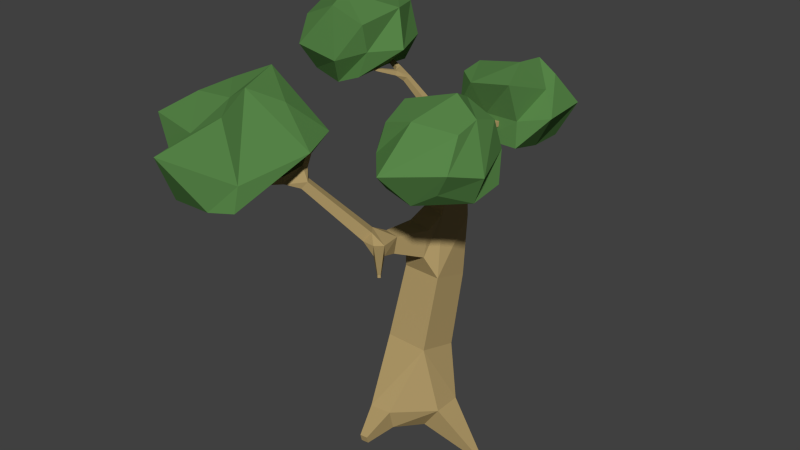 # Source: LowPolyAssets.blend  (saved by Blender 2.76.0; exported with 4.5.12 LTS)
import bpy
from mathutils import Matrix  # noqa: F401  (used for matrix-valued properties, if any)

bpy.ops.wm.read_factory_settings(use_empty=True)
scene = bpy.context.scene
scene.name = 'Scene'

# ---- collections
col_collection_1 = bpy.data.collections.new('Collection 1'); scene.collection.children.link(col_collection_1)

# ---- materials (node trees are filled in below, after node groups)
mat_averaleaves = bpy.data.materials.new('AveraLeaves')
mat_averaleaves.alpha_threshold = 0.0
mat_averaleaves.use_transparent_shadow = False
mat_averaleaves.diffuse_color = (0.1004, 0.2462, 0.06843, 1.0)
mat_averaleaves.specular_color = (0.6898, 1.0, 0.1842)
mat_averaleaves.roughness = 0.5
mat_averaleaves.specular_intensity = 1.0
mat_averawood = bpy.data.materials.new('AveraWood')
mat_averawood.alpha_threshold = 0.0
mat_averawood.use_transparent_shadow = False
mat_averawood.diffuse_color = (0.4292, 0.3166, 0.1383, 1.0)
mat_averawood.specular_color = (1.0, 0.6532, 0.3685)
mat_averawood.roughness = 0.5

# ---- material node trees

# ---- world
world_world = bpy.data.worlds.new('World'); scene.world = world_world
world_world.color = (0.05088, 0.05088, 0.05088)
world_world.use_sun_shadow = False
world_world.sun_shadow_jitter_overblur = 0.0
world_world.cycles.sampling_method = 'MANUAL'
world_world.cycles.sample_map_resolution = 256

# ---- meshes
me_cube_004 = bpy.data.meshes.new('Cube.004')
me_cube_004.from_pydata([(-0.6045, -1.781, -0.8305), (-0.4968, -1.921, 0.8488), (-0.7279, -0.0775, -0.7401), (-0.652, -0.1365, 0.8732), (0.7813, -1.701, -0.6187), (1.123, -1.443, 0.8148), (1.223, 0.005814, -0.8186), (1.16, -0.1755, 0.8042), (-0.8371, -1.854, 0.0), (-0.8371, -0.8541, 1.0), (-0.8596, 0.2099, -0.008954), (-0.8362, -0.8544, -0.9798), (0.1629, 0.1459, 1.0), (1.163, 0.1459, 0.0), (0.1721, 0.1253, -0.9732), (1.163, -0.8534, 1.0), (1.163, -1.854, 0.0), (1.163, -0.8542, -0.9998), (0.1629, -1.854, 1.0), (0.1629, -1.854, -1.0), (0.341, -0.4712, 1.301), (0.1706, -0.8564, -0.8361), (-0.1917, -2.59, -0.1518), (1.534, -1.008, -0.2298), (-0.01062, 0.6394, -0.06906), (-1.681, -0.7017, -0.1549)], [], [(25, 10, 2, 11), (24, 13, 6, 14), (23, 16, 4, 17), (22, 8, 0, 19), (21, 14, 6, 17), (20, 12, 3, 9), (18, 20, 9, 1), (5, 15, 20, 18), (15, 7, 12, 20), (19, 21, 17, 4), (0, 11, 21, 19), (11, 2, 14, 21), (16, 22, 19, 4), (5, 18, 22, 16), (18, 1, 8, 22), (13, 23, 17, 6), (7, 15, 23, 13), (15, 5, 16, 23), (10, 24, 14, 2), (3, 12, 24, 10), (12, 7, 13, 24), (8, 25, 11, 0), (1, 9, 25, 8), (9, 3, 10, 25)])
me_cube_004.materials.append(mat_averaleaves)
me_cube_004.use_remesh_preserve_volume = False
me_cube_004.use_remesh_preserve_attributes = False
me_cube_004.use_mirror_vertex_groups = False
me_cube_004.update()
me_cube_003 = bpy.data.meshes.new('Cube.003')
me_cube_003.from_pydata([(-0.8451, -0.9083, -0.8197), (-1.19, -0.8323, 0.5445), (-0.8769, 1.134, -0.7443), (-1.067, 1.062, 0.9891), (0.7856, -1.092, -0.6715), (1.054, -1.228, 0.759), (0.6942, 0.8385, -0.6964), (0.6148, 1.164, 0.7871), (-1.046, -1.317, -0.1151), (-1.694, 0.4993, 0.7271), (-0.974, 1.407, -0.08654), (-1.058, -0.06769, -1.148), (0.1173, 1.217, 0.9368), (1.0, 1.0, 0.0), (0.2607, 1.267, -0.5442), (1.169, 0.03917, 0.9424), (0.9994, -1.0, 0.00086), (0.8218, -0.05259, -0.5943), (0.001064, -1.138, 1.05), (-0.003336, -1.001, -0.9949), (-0.3219, -0.3419, 1.179), (0.07764, 0.07433, -0.8933), (0.2805, -1.427, -0.2685), (1.485, -0.1644, -0.0385), (0.0646, 1.636, 0.3629), (-1.98, 0.7212, -0.1766)], [], [(25, 10, 2, 11), (24, 13, 6, 14), (23, 16, 4, 17), (22, 8, 0, 19), (21, 14, 6, 17), (20, 12, 3, 9), (18, 20, 9, 1), (5, 15, 20, 18), (15, 7, 12, 20), (19, 21, 17, 4), (0, 11, 21, 19), (11, 2, 14, 21), (16, 22, 19, 4), (5, 18, 22, 16), (18, 1, 8, 22), (13, 23, 17, 6), (7, 15, 23, 13), (15, 5, 16, 23), (10, 24, 14, 2), (3, 12, 24, 10), (12, 7, 13, 24), (8, 25, 11, 0), (1, 9, 25, 8), (9, 3, 10, 25)])
me_cube_003.materials.append(mat_averaleaves)
me_cube_003.use_remesh_preserve_volume = False
me_cube_003.use_remesh_preserve_attributes = False
me_cube_003.use_mirror_vertex_groups = False
me_cube_003.update()
me_cube_002 = bpy.data.meshes.new('Cube.002')
me_cube_002.from_pydata([(-0.8639, -1.014, -0.7244), (-0.7016, -1.117, 1.069), (-1.0, 1.0, -1.0), (-1.043, 1.023, 0.4405), (1.007, -1.011, -0.7737), (0.8895, -1.293, 1.073), (1.0, 1.0, -1.0), (0.8967, 0.952, 0.7864), (-0.645, -1.32, 0.2369), (-0.9844, -0.001878, 1.017), (-0.856, 1.088, 0.08254), (-1.0, 3.849e-05, -1.0), (0.2349, 1.136, 1.079), (1.478, 1.287, 1.478e-05), (0.5002, 1.303, -1.04), (1.04, 0.2923, 0.5534), (1.0, -1.0, 0.0), (1.0, 0.0, -1.0), (-0.1087, -1.611, 1.012), (-0.05228, -1.048, -0.7424), (0.3394, 0.02843, 1.247), (0.01207, -0.02001, -0.5832), (0.0, -1.0, 0.0), (1.747, -0.4812, 0.1005), (-0.2307, 1.508, -0.204), (-1.512, 0.1138, -0.158)], [], [(25, 10, 2, 11), (24, 13, 6, 14), (23, 16, 4, 17), (22, 8, 0, 19), (21, 14, 6, 17), (20, 12, 3, 9), (18, 20, 9, 1), (5, 15, 20, 18), (15, 7, 12, 20), (19, 21, 17, 4), (0, 11, 21, 19), (11, 2, 14, 21), (16, 22, 19, 4), (5, 18, 22, 16), (18, 1, 8, 22), (13, 23, 17, 6), (7, 15, 23, 13), (15, 5, 16, 23), (10, 24, 14, 2), (3, 12, 24, 10), (12, 7, 13, 24), (8, 25, 11, 0), (1, 9, 25, 8), (9, 3, 10, 25)])
me_cube_002.materials.append(mat_averaleaves)
me_cube_002.use_remesh_preserve_volume = False
me_cube_002.use_remesh_preserve_attributes = False
me_cube_002.use_mirror_vertex_groups = False
me_cube_002.update()
me_cube_001 = bpy.data.meshes.new('Cube.001')
me_cube_001.from_pydata([(-1.198, -0.8709, -1.648), (-1.431, -0.957, 0.6689), (-1.001, 1.0, -1.018), (-0.9972, 1.086, 1.082), (1.186, -1.069, -1.211), (0.7655, -0.8762, 1.043), (0.9975, 1.184, -0.9789), (0.9671, 0.9739, 0.9301), (-0.8288, -1.165, -0.2638), (-1.117, 0.07608, 0.9924), (-1.047, 1.012, -0.6762), (-1.01, 0.006691, -1.034), (0.002557, 1.498, 1.525), (1.346, 2.05, -0.04873), (0.03253, 1.16, -0.9971), (0.5465, 0.09091, 1.441), (1.189, -0.9064, -0.5497), (0.8126, 0.0841, -0.9007), (0.1204, -1.288, 0.6191), (0.3763, -1.193, -1.381), (0.001006, 0.07636, 1.071), (-0.01239, 0.004002, -0.9942), (-0.7219, -1.761, -0.06135), (1.741, 0.9546, -0.1751), (0.2787, 2.347, 0.02129), (-1.988, 0.593, -0.1629)], [], [(25, 10, 2, 11), (24, 13, 6, 14), (23, 16, 4, 17), (22, 8, 0, 19), (21, 14, 6, 17), (20, 12, 3, 9), (18, 20, 9, 1), (5, 15, 20, 18), (15, 7, 12, 20), (19, 21, 17, 4), (0, 11, 21, 19), (11, 2, 14, 21), (16, 22, 19, 4), (5, 18, 22, 16), (18, 1, 8, 22), (13, 23, 17, 6), (7, 15, 23, 13), (15, 5, 16, 23), (10, 24, 14, 2), (3, 12, 24, 10), (12, 7, 13, 24), (8, 25, 11, 0), (1, 9, 25, 8), (9, 3, 10, 25)])
me_cube_001.materials.append(mat_averaleaves)
me_cube_001.use_remesh_preserve_volume = False
me_cube_001.use_remesh_preserve_attributes = False
me_cube_001.use_mirror_vertex_groups = False
me_cube_001.update()
me_cube = bpy.data.meshes.new('Cube')
me_cube.from_pydata([(-1.809, 0.4008, 8.374), (-1.848, 0.4275, 8.374), (-1.841, 0.4367, 8.419), (-1.803, 0.41, 8.419), (-2.657, 1.55, 8.601), (-2.644, 1.594, 8.601), (-2.63, 1.59, 8.645), (-2.644, 1.546, 8.645), (1.849, -1.282, 7.789), (1.754, -1.308, 7.796), (1.747, -1.262, 7.883), (1.842, -1.237, 7.876), (2.028, -1.562, 8.175), (1.993, -1.578, 8.183), (1.986, -1.55, 8.21), (2.021, -1.534, 8.202), (1.598, -0.775, 7.899), (1.533, -0.7654, 7.899), (1.536, -0.7469, 7.962), (1.601, -0.7566, 7.962), (1.034, 4.656, 6.478), (1.056, 4.611, 6.478), (1.06, 4.613, 6.529), (1.038, 4.658, 6.529), (-0.6511, 3.549, 6.637), (-0.5971, 3.571, 6.637), (-0.5893, 3.552, 6.692), (-0.6433, 3.53, 6.692), (0.1592, 4.962, 6.577), (0.2214, 4.965, 6.577), (0.2215, 4.964, 6.639), (0.1593, 4.961, 6.639), (0.1142, -2.26, -0.7183), (0.3207, -2.24, -0.7183), (0.3259, -2.294, -0.5179), (0.1194, -2.314, -0.5179), (-2.011, 1.209, -0.8661), (-1.932, 1.332, -0.8661), (-1.971, 1.357, -0.728), (-2.05, 1.234, -0.728), (2.261, 0.07661, -1.65), (2.262, -0.03375, -1.65), (2.325, -0.03315, -1.56), (2.324, 0.07721, -1.56), (-1.937, -1.438, 7.305), (-1.881, -1.442, 7.305), (-1.885, -1.491, 7.334), (-1.941, -1.486, 7.334), (-3.103, -3.821, 6.225), (-3.169, -3.775, 6.225), (-3.168, -3.774, 6.305), (-3.102, -3.82, 6.305), (0.9114, -2.361, 4.532), (0.8554, -2.409, 4.532), (0.8512, -2.405, 4.606), (0.9072, -2.356, 4.606), (0.1623, 4.394, 6.535), (0.2743, 4.4, 6.535), (0.2744, 4.396, 6.647), (0.1624, 4.391, 6.647), (0.1617, 4.497, 6.542), (0.2647, 4.503, 6.542), (0.2648, 4.499, 6.646), (0.1619, 4.494, 6.646), (0.1612, 4.588, 6.549), (0.2562, 4.593, 6.549), (0.2564, 4.59, 6.644), (0.1614, 4.585, 6.644), (0.1608, 4.671, 6.555), (0.2485, 4.675, 6.555), (0.2486, 4.673, 6.643), (0.1609, 4.668, 6.643), (0.1604, 4.749, 6.561), (0.2413, 4.753, 6.561), (0.2414, 4.75, 6.642), (0.1605, 4.746, 6.642), (0.16, 4.823, 6.567), (0.2344, 4.827, 6.567), (0.2345, 4.824, 6.641), (0.1601, 4.821, 6.641), (0.1596, 4.894, 6.572), (0.2278, 4.897, 6.572), (0.2279, 4.895, 6.64), (0.1597, 4.892, 6.64), (-0.3777, 2.768, 6.281), (-0.2379, 2.809, 6.251), (-0.2318, 2.77, 6.404), (-0.3578, 2.719, 6.421), (-0.4218, 2.893, 6.338), (-0.2969, 2.945, 6.338), (-0.279, 2.902, 6.465), (-0.4038, 2.85, 6.465), (-0.4588, 2.999, 6.387), (-0.3453, 3.046, 6.387), (-0.329, 3.006, 6.502), (-0.4424, 2.96, 6.502), (-0.4918, 3.093, 6.429), (-0.3886, 3.136, 6.429), (-0.3737, 3.1, 6.534), (-0.4769, 3.057, 6.534), (-0.5221, 3.18, 6.469), (-0.4283, 3.219, 6.469), (-0.4148, 3.186, 6.564), (-0.5086, 3.147, 6.564), (-0.5505, 3.261, 6.506), (-0.4654, 3.296, 6.506), (-0.4532, 3.267, 6.592), (-0.5382, 3.232, 6.592), (-0.5773, 3.338, 6.541), (-0.5005, 3.37, 6.541), (-0.4895, 3.343, 6.619), (-0.5663, 3.311, 6.619), (-0.6029, 3.411, 6.574), (-0.534, 3.44, 6.574), (-0.5241, 3.415, 6.644), (-0.593, 3.387, 6.644), (-0.6275, 3.481, 6.606), (-0.5662, 3.506, 6.606), (-0.5573, 3.485, 6.668), (-0.6186, 3.46, 6.668), (0.3502, 4.364, 6.515), (0.3982, 4.264, 6.515), (0.4073, 4.268, 6.626), (0.3593, 4.369, 6.626), (0.4481, 4.406, 6.51), (0.4923, 4.313, 6.51), (0.5007, 4.317, 6.612), (0.4565, 4.41, 6.612), (0.5317, 4.442, 6.506), (0.5727, 4.356, 6.506), (0.5805, 4.36, 6.6), (0.5395, 4.446, 6.6), (0.6072, 4.474, 6.501), (0.6453, 4.394, 6.501), (0.6526, 4.398, 6.59), (0.6145, 4.478, 6.59), (0.6772, 4.504, 6.498), (0.7127, 4.43, 6.498), (0.7194, 4.433, 6.58), (0.684, 4.507, 6.58), (0.7432, 4.532, 6.494), (0.776, 4.463, 6.494), (0.7823, 4.466, 6.57), (0.7494, 4.535, 6.57), (0.8059, 4.559, 6.491), (0.8363, 4.495, 6.491), (0.8421, 4.498, 6.561), (0.8117, 4.562, 6.561), (0.8659, 4.585, 6.487), (0.8941, 4.525, 6.487), (0.8995, 4.528, 6.553), (0.8713, 4.587, 6.553), (0.9238, 4.609, 6.484), (0.9497, 4.555, 6.484), (0.9547, 4.557, 6.544), (0.9287, 4.612, 6.544), (0.9798, 4.633, 6.481), (1.004, 4.583, 6.481), (1.008, 4.585, 6.536), (0.9843, 4.635, 6.536), (-0.07301, 2.752, 6.22), (-0.08069, 2.722, 6.386), (-0.1925, 2.955, 6.253), (-0.03343, 2.914, 6.253), (-0.04089, 2.885, 6.415), (-0.1999, 2.926, 6.415), (-0.1514, 3.105, 6.284), (0.003326, 3.065, 6.284), (-0.00394, 3.037, 6.441), (-0.1587, 3.077, 6.441), (-0.1123, 3.247, 6.314), (0.03836, 3.208, 6.314), (0.03128, 3.181, 6.467), (-0.1194, 3.22, 6.467), (-0.07459, 3.385, 6.342), (0.07216, 3.347, 6.342), (0.06527, 3.321, 6.491), (-0.08148, 3.359, 6.491), (-0.03792, 3.519, 6.37), (0.105, 3.482, 6.37), (0.0983, 3.456, 6.515), (-0.04463, 3.493, 6.515), (-0.002101, 3.65, 6.397), (0.1371, 3.614, 6.397), (0.1306, 3.588, 6.538), (-0.008636, 3.624, 6.538), (0.033, 3.778, 6.423), (0.1685, 3.743, 6.423), (0.1622, 3.718, 6.561), (0.02663, 3.753, 6.561), (0.06748, 3.904, 6.449), (0.1994, 3.869, 6.449), (0.1932, 3.845, 6.583), (0.06129, 3.88, 6.583), (0.1014, 4.027, 6.475), (0.2298, 3.994, 6.475), (0.2238, 3.971, 6.605), (0.0954, 4.004, 6.605), (0.1349, 4.149, 6.5), (0.2598, 4.117, 6.5), (0.254, 4.094, 6.627), (0.129, 4.127, 6.627), (-0.1832, 1.91, 5.727), (0.1688, 2.031, 5.727), (0.2255, 1.867, 6.057), (-0.1266, 1.746, 6.057), (-0.2306, 2.163, 5.905), (0.04953, 2.26, 5.905), (0.0946, 2.13, 6.167), (-0.1855, 2.033, 6.167), (-0.2705, 2.377, 6.054), (-0.05097, 2.453, 6.054), (-0.01565, 2.351, 6.26), (-0.2352, 2.275, 6.26), (1.773, -0.009983, 7.611), (1.629, -0.00412, 7.611), (1.632, 0.02537, 7.752), (1.775, 0.01951, 7.752), (1.725, -0.1356, 7.672), (1.599, -0.1167, 7.672), (1.604, -0.08051, 7.794), (1.73, -0.0994, 7.794), (1.705, -0.2356, 7.708), (1.588, -0.2182, 7.708), (1.593, -0.1848, 7.821), (1.71, -0.2022, 7.821), (1.687, -0.3262, 7.74), (1.579, -0.3101, 7.74), (1.584, -0.2792, 7.844), (1.692, -0.2953, 7.844), (1.67, -0.4103, 7.77), (1.571, -0.3954, 7.77), (1.575, -0.3669, 7.866), (1.675, -0.3818, 7.866), (1.655, -0.4897, 7.798), (1.562, -0.4759, 7.798), (1.566, -0.4495, 7.887), (1.659, -0.4633, 7.887), (1.64, -0.5652, 7.825), (1.555, -0.5525, 7.825), (1.558, -0.5282, 7.907), (1.643, -0.5409, 7.907), (1.625, -0.6376, 7.85), (1.547, -0.626, 7.85), (1.551, -0.6037, 7.926), (1.628, -0.6154, 7.926), (1.611, -0.7075, 7.875), (1.54, -0.6968, 7.875), (1.543, -0.6765, 7.944), (1.614, -0.6871, 7.944), (1.892, -1.351, 7.882), (1.817, -1.386, 7.899), (1.801, -1.326, 7.956), (1.876, -1.291, 7.94), (1.918, -1.391, 7.938), (1.85, -1.423, 7.953), (1.836, -1.368, 8.004), (1.904, -1.337, 7.989), (1.94, -1.425, 7.985), (1.879, -1.454, 7.999), (1.866, -1.405, 8.045), (1.927, -1.376, 8.032), (1.96, -1.456, 8.028), (1.905, -1.482, 8.04), (1.893, -1.438, 8.082), (1.948, -1.412, 8.07), (1.978, -1.485, 8.068), (1.929, -1.508, 8.079), (1.918, -1.468, 8.117), (1.968, -1.445, 8.106), (1.996, -1.512, 8.106), (1.951, -1.533, 8.115), (1.942, -1.497, 8.149), (1.987, -1.476, 8.14), (2.012, -1.538, 8.141), (1.973, -1.556, 8.15), (1.964, -1.524, 8.18), (2.004, -1.506, 8.171), (1.803, -0.1486, 7.615), (1.66, -0.1571, 7.615), (1.659, -0.1383, 7.757), (1.802, -0.1298, 7.757), (1.808, -0.2823, 7.635), (1.671, -0.2905, 7.635), (1.669, -0.2724, 7.772), (1.807, -0.2642, 7.772), (1.813, -0.4078, 7.654), (1.68, -0.4157, 7.654), (1.679, -0.3982, 7.786), (1.812, -0.3903, 7.786), (1.818, -0.5274, 7.673), (1.69, -0.535, 7.673), (1.689, -0.5182, 7.8), (1.817, -0.5106, 7.8), (1.823, -0.6427, 7.69), (1.699, -0.65, 7.69), (1.698, -0.6338, 7.813), (1.822, -0.6264, 7.813), (1.827, -0.7543, 7.707), (1.708, -0.7614, 7.707), (1.707, -0.7458, 7.826), (1.826, -0.7387, 7.826), (1.831, -0.8631, 7.724), (1.717, -0.8699, 7.724), (1.716, -0.8548, 7.838), (1.83, -0.848, 7.838), (1.835, -0.9693, 7.74), (1.725, -0.9758, 7.74), (1.724, -0.9613, 7.85), (1.835, -0.9548, 7.85), (1.839, -1.073, 7.756), (1.733, -1.08, 7.756), (1.732, -1.066, 7.862), (1.839, -1.059, 7.862), (1.844, -1.175, 7.772), (1.741, -1.181, 7.772), (1.741, -1.168, 7.873), (1.843, -1.162, 7.873), (-1.381, 0.9426, 8.163), (-1.483, 1.014, 8.163), (-1.466, 1.038, 8.283), (-1.364, 0.967, 8.283), (-1.451, 0.8545, 8.197), (-1.542, 0.9186, 8.197), (-1.527, 0.9406, 8.306), (-1.436, 0.8765, 8.306), (-1.509, 0.7809, 8.226), (-1.592, 0.839, 8.226), (-1.578, 0.8589, 8.324), (-1.495, 0.8008, 8.324), (-1.561, 0.7154, 8.252), (-1.636, 0.7681, 8.252), (-1.623, 0.7861, 8.34), (-1.548, 0.7335, 8.34), (-1.608, 0.6553, 8.275), (-1.676, 0.703, 8.275), (-1.665, 0.7194, 8.356), (-1.597, 0.6717, 8.356), (-1.653, 0.5992, 8.297), (-1.714, 0.6423, 8.297), (-1.704, 0.6571, 8.37), (-1.642, 0.614, 8.37), (-1.695, 0.5462, 8.318), (-1.75, 0.5849, 8.318), (-1.74, 0.5982, 8.383), (-1.685, 0.5595, 8.383), (-1.734, 0.4957, 8.337), (-1.784, 0.5303, 8.337), (-1.775, 0.5421, 8.396), (-1.726, 0.5076, 8.396), (-1.773, 0.4473, 8.356), (-1.816, 0.4779, 8.356), (-1.809, 0.4884, 8.408), (-1.765, 0.4578, 8.408), (-1.565, 1.163, 8.185), (-1.526, 1.286, 8.185), (-1.489, 1.275, 8.309), (-1.527, 1.151, 8.309), (-1.687, 1.206, 8.232), (-1.651, 1.321, 8.232), (-1.616, 1.31, 8.346), (-1.652, 1.195, 8.346), (-1.788, 1.242, 8.27), (-1.755, 1.349, 8.27), (-1.722, 1.339, 8.378), (-1.756, 1.232, 8.378), (-1.879, 1.274, 8.305), (-1.847, 1.375, 8.305), (-1.816, 1.365, 8.405), (-1.848, 1.264, 8.405), (-1.961, 1.303, 8.336), (-1.932, 1.398, 8.336), (-1.903, 1.389, 8.431), (-1.933, 1.294, 8.431), (-2.039, 1.331, 8.366), (-2.011, 1.42, 8.366), (-1.984, 1.411, 8.454), (-2.011, 1.322, 8.454), (-2.112, 1.357, 8.393), (-2.085, 1.44, 8.393), (-2.06, 1.432, 8.477), (-2.086, 1.349, 8.477), (-2.181, 1.381, 8.42), (-2.156, 1.46, 8.42), (-2.132, 1.452, 8.498), (-2.157, 1.374, 8.498), (-2.247, 1.405, 8.445), (-2.224, 1.478, 8.445), (-2.202, 1.471, 8.519), (-2.225, 1.398, 8.519), (-2.311, 1.428, 8.469), (-2.29, 1.496, 8.469), (-2.269, 1.49, 8.538), (-2.29, 1.421, 8.538), (-2.373, 1.449, 8.493), (-2.353, 1.514, 8.493), (-2.333, 1.508, 8.557), (-2.354, 1.443, 8.557), (-2.433, 1.471, 8.516), (-2.414, 1.531, 8.516), (-2.396, 1.525, 8.576), (-2.415, 1.465, 8.576), (-2.491, 1.491, 8.538), (-2.474, 1.547, 8.538), (-2.457, 1.542, 8.594), (-2.474, 1.486, 8.594), (-2.548, 1.511, 8.56), (-2.532, 1.563, 8.56), (-2.516, 1.558, 8.611), (-2.532, 1.507, 8.611), (-2.603, 1.531, 8.581), (-2.588, 1.579, 8.581), (-2.574, 1.574, 8.628), (-2.589, 1.527, 8.628), (0.4057, 1.164, 6.977), (0.2881, 0.9805, 6.977), (0.2292, 1.018, 7.183), (0.3467, 1.202, 7.183), (0.571, 1.054, 7.048), (0.4574, 0.8764, 7.048), (0.4005, 0.9129, 7.247), (0.5141, 1.09, 7.247), (0.7235, 0.9522, 7.114), (0.6136, 0.7805, 7.114), (0.5585, 0.8158, 7.307), (0.6684, 0.9875, 7.307), (0.8682, 0.8558, 7.176), (0.7617, 0.6895, 7.176), (0.7084, 0.7237, 7.363), (0.8148, 0.89, 7.363), (1.007, 0.7631, 7.236), (0.9042, 0.602, 7.236), (0.8525, 0.6351, 7.417), (0.9556, 0.7961, 7.417), (1.142, 0.6732, 7.294), (1.042, 0.5172, 7.294), (0.9923, 0.5492, 7.469), (1.092, 0.7052, 7.469), (1.274, 0.5856, 7.35), (1.177, 0.4345, 7.35), (1.128, 0.4655, 7.52), (1.225, 0.6166, 7.52), (1.402, 0.4999, 7.406), (1.309, 0.3536, 7.406), (1.262, 0.3837, 7.57), (1.355, 0.5299, 7.57), (1.528, 0.4158, 7.46), (1.438, 0.2743, 7.46), (1.392, 0.3034, 7.619), (1.483, 0.4449, 7.619), (1.652, 0.3332, 7.513), (1.565, 0.1964, 7.513), (1.521, 0.2245, 7.667), (1.608, 0.3613, 7.667), (-0.1709, 1.104, 7.091), (-0.1823, 1.319, 7.091), (-0.04506, 1.326, 7.256), (-0.0336, 1.111, 7.256), (-0.3322, 1.1, 7.231), (-0.3431, 1.305, 7.231), (-0.2119, 1.312, 7.389), (-0.2009, 1.107, 7.389), (-0.479, 1.097, 7.358), (-0.4895, 1.293, 7.358), (-0.3637, 1.3, 7.51), (-0.3532, 1.103, 7.51), (-0.6171, 1.093, 7.478), (-0.6272, 1.282, 7.478), (-0.5066, 1.288, 7.624), (-0.4965, 1.1, 7.624), (-0.7491, 1.09, 7.593), (-0.7588, 1.271, 7.593), (-0.6431, 1.277, 7.732), (-0.6335, 1.096, 7.732), (-0.8765, 1.087, 7.704), (-0.8857, 1.261, 7.704), (-0.7748, 1.266, 7.837), (-0.7655, 1.093, 7.837), (-1.0, 1.084, 7.811), (-1.009, 1.25, 7.811), (-0.9026, 1.256, 7.939), (-0.8937, 1.09, 7.939), (-1.12, 1.081, 7.916), (-1.129, 1.24, 7.916), (-1.027, 1.246, 8.038), (-1.019, 1.087, 8.038), (-1.238, 1.078, 8.018), (-1.246, 1.231, 8.018), (-1.149, 1.236, 8.136), (-1.141, 1.083, 8.136), (0.2865, 1.128, 6.106), (-0.09911, 1.236, 6.106), (0.007659, 1.616, 6.176), (0.3932, 1.508, 6.176), (0.2483, 1.113, 6.434), (-0.07444, 1.204, 6.434), (0.01494, 1.521, 6.492), (0.3377, 1.431, 6.492), (0.2153, 1.1, 6.717), (-0.05307, 1.175, 6.717), (0.02125, 1.44, 6.766), (0.2896, 1.364, 6.766), (-0.1333, 1.781, 4.632), (0.615, 1.486, 4.632), (0.3267, 0.7549, 4.802), (-0.4216, 1.05, 4.802), (-0.04735, 1.778, 5.148), (0.5497, 1.542, 5.148), (0.3197, 0.9588, 5.284), (-0.2774, 1.194, 5.284), (-0.5741, 0.918, 0.9585), (0.6345, 0.8774, 0.9585), (0.5954, -0.2859, 1.286), (-0.6132, -0.2453, 1.286), (-0.5376, 1.169, 1.955), (0.6149, 1.13, 1.955), (0.5776, 0.02048, 2.268), (-0.5749, 0.05922, 2.268), (-0.5028, 1.408, 2.906), (0.5962, 1.371, 2.906), (0.5606, 0.313, 3.204), (-0.5383, 0.3499, 3.204), (0.1087, -2.243, -0.7175), (0.3228, -2.222, -0.7175), (0.3282, -2.278, -0.5099), (0.1141, -2.299, -0.5099), (0.04973, -2.06, -0.7095), (0.3458, -2.032, -0.7095), (0.3532, -2.109, -0.4224), (0.0572, -2.138, -0.4224), (-0.1595, -1.413, -0.6811), (0.4271, -1.356, -0.6811), (0.4419, -1.509, -0.1121), (-0.1447, -1.566, -0.1121), (-1.023, 0.2113, -0.7246), (-0.6151, 0.8438, -0.7246), (-0.8168, 0.9737, -0.01161), (-1.224, 0.3413, -0.01161), (-1.423, 0.615, -0.7819), (-1.148, 1.041, -0.7819), (-1.284, 1.129, -0.3015), (-1.558, 0.7026, -0.3015), (-1.739, 0.9344, -0.8271), (-1.57, 1.197, -0.8271), (-1.654, 1.251, -0.5308), (-1.823, 0.9884, -0.5308), (0.7267, 0.4009, -0.9922), (0.7341, -0.3871, -0.9922), (1.186, -0.3828, -0.3465), (1.179, 0.4052, -0.3465), (1.229, 0.2948, -1.207), (1.234, -0.2715, -1.207), (1.559, -0.2684, -0.7435), (1.553, 0.2979, -0.7435), (1.623, 0.2115, -1.377), (1.627, -0.1807, -1.377), (1.851, -0.1785, -1.055), (1.848, 0.2136, -1.055), (1.96, 0.1401, -1.521), (1.963, -0.103, -1.521), (2.102, -0.1016, -1.322), (2.1, 0.1415, -1.322), (0.2074, 0.1607, 3.767), (-0.5384, 0.3347, 3.767), (-0.5028, 0.4873, 4.516), (0.243, 0.3133, 4.516), (0.02307, -0.2674, 3.947), (-0.5626, -0.1307, 3.947), (-0.5346, -0.01088, 4.535), (0.05104, -0.1475, 4.535), (-0.1312, -0.6257, 4.097), (-0.5828, -0.5203, 4.097), (-0.5613, -0.4279, 4.551), (-0.1096, -0.5333, 4.551), (-0.6281, -1.247, 4.538), (-0.8343, -0.9941, 4.538), (-0.6632, -0.8546, 4.778), (-0.457, -1.107, 4.778), (-0.8034, -1.382, 4.749), (-1.002, -1.139, 4.749), (-0.8372, -1.004, 4.981), (-0.6385, -1.248, 4.981), (-0.9651, -1.507, 4.945), (-1.157, -1.272, 4.945), (-0.9977, -1.142, 5.168), (-0.806, -1.377, 5.168), (-1.119, -1.625, 5.13), (-1.304, -1.398, 5.13), (-1.15, -1.273, 5.345), (-0.9649, -1.5, 5.345), (-1.266, -1.739, 5.308), (-1.445, -1.52, 5.308), (-1.297, -1.399, 5.516), (-1.118, -1.618, 5.516), (-1.409, -1.85, 5.481), (-1.582, -1.638, 5.481), (-1.439, -1.521, 5.682), (-1.266, -1.733, 5.682), (-1.549, -1.957, 5.649), (-1.716, -1.753, 5.649), (-1.577, -1.64, 5.843), (-1.411, -1.845, 5.843), (-1.685, -2.063, 5.814), (-1.846, -1.865, 5.814), (-1.713, -1.757, 6.001), (-1.552, -1.954, 6.001), (-1.819, -2.166, 5.975), (-1.974, -1.976, 5.975), (-1.846, -1.871, 6.156), (-1.691, -2.061, 6.156), (-2.039, -1.867, 6.453), (-1.849, -1.882, 6.453), (-1.862, -2.045, 6.552), (-2.052, -2.03, 6.552), (-2.02, -1.788, 6.61), (-1.855, -1.801, 6.61), (-1.866, -1.943, 6.696), (-2.031, -1.929, 6.696), (-2.005, -1.723, 6.739), (-1.86, -1.735, 6.739), (-1.869, -1.859, 6.814), (-2.015, -1.847, 6.814), (-1.991, -1.666, 6.852), (-1.864, -1.676, 6.852), (-1.872, -1.785, 6.918), (-2.0, -1.775, 6.918), (-1.979, -1.614, 6.955), (-1.868, -1.623, 6.955), (-1.875, -1.718, 7.013), (-1.987, -1.709, 7.013), (-1.968, -1.566, 7.05), (-1.871, -1.574, 7.05), (-1.878, -1.656, 7.1), (-1.974, -1.649, 7.1), (-1.957, -1.521, 7.139), (-1.875, -1.528, 7.139), (-1.88, -1.598, 7.182), (-1.963, -1.592, 7.182), (-1.947, -1.479, 7.224), (-1.878, -1.484, 7.224), (-1.882, -1.543, 7.26), (-1.952, -1.538, 7.26), (-2.09, -2.487, 6.125), (-2.261, -2.368, 6.125), (-2.258, -2.364, 6.333), (-2.088, -2.484, 6.333), (-2.221, -2.66, 6.138), (-2.378, -2.55, 6.138), (-2.376, -2.546, 6.33), (-2.219, -2.656, 6.33), (-2.331, -2.805, 6.149), (-2.477, -2.703, 6.149), (-2.475, -2.699, 6.327), (-2.329, -2.802, 6.327), (-2.429, -2.934, 6.158), (-2.565, -2.839, 6.158), (-2.563, -2.836, 6.324), (-2.427, -2.931, 6.324), (-2.52, -3.053, 6.167), (-2.646, -2.965, 6.167), (-2.644, -2.962, 6.321), (-2.518, -3.05, 6.321), (-2.604, -3.164, 6.176), (-2.722, -3.082, 6.176), (-2.72, -3.08, 6.319), (-2.603, -3.162, 6.319), (-2.684, -3.27, 6.184), (-2.793, -3.193, 6.184), (-2.792, -3.191, 6.317), (-2.683, -3.267, 6.317), (-2.761, -3.37, 6.191), (-2.862, -3.299, 6.191), (-2.86, -3.297, 6.315), (-2.759, -3.368, 6.315), (-2.834, -3.467, 6.198), (-2.927, -3.401, 6.198), (-2.926, -3.399, 6.313), (-2.832, -3.465, 6.313), (-2.904, -3.56, 6.205), (-2.991, -3.499, 6.205), (-2.989, -3.497, 6.311), (-2.903, -3.558, 6.311), (-2.973, -3.649, 6.212), (-3.052, -3.594, 6.212), (-3.051, -3.592, 6.309), (-2.971, -3.648, 6.309), (-3.039, -3.737, 6.219), (-3.111, -3.686, 6.219), (-3.11, -3.684, 6.307), (-3.038, -3.735, 6.307), (0.00703, -1.163, 4.303), (-0.2011, -1.343, 4.303), (-0.2164, -1.326, 4.578), (-0.008274, -1.145, 4.578), (0.1621, -1.368, 4.342), (-0.01999, -1.526, 4.342), (-0.03337, -1.511, 4.582), (0.1487, -1.353, 4.582), (0.2882, -1.535, 4.374), (0.1273, -1.675, 4.374), (0.1155, -1.661, 4.586), (0.2764, -1.522, 4.586), (0.3985, -1.682, 4.402), (0.2562, -1.805, 4.402), (0.2458, -1.793, 4.59), (0.388, -1.669, 4.59), (0.4984, -1.814, 4.427), (0.3729, -1.923, 4.427), (0.3637, -1.912, 4.593), (0.4892, -1.803, 4.593), (0.5908, -1.936, 4.451), (0.4808, -2.031, 4.451), (0.4727, -2.022, 4.596), (0.5827, -1.927, 4.596), (0.6772, -2.051, 4.473), (0.5819, -2.133, 4.473), (0.5748, -2.125, 4.598), (0.6702, -2.043, 4.598), (0.759, -2.159, 4.493), (0.6774, -2.23, 4.493), (0.6714, -2.223, 4.601), (0.753, -2.152, 4.601), (0.8368, -2.262, 4.513), (0.7683, -2.321, 4.513), (0.7633, -2.316, 4.603), (0.8318, -2.256, 4.603)], [], [(128, 129, 125, 124), (534, 530, 537), (127, 124, 120, 123), (126, 127, 123, 122), (125, 126, 122, 121), (511, 536, 510), (124, 125, 121, 120), (27, 24, 116, 119), (511, 535, 536), (487, 354, 355), (535, 546, 534), (546, 547, 534), (547, 530, 534), (547, 531, 530), (26, 27, 119, 118), (532, 512, 533), (512, 513, 533), (25, 26, 118, 117), (549, 546, 511), (546, 535, 511), (512, 549, 511), (24, 25, 117, 116), (119, 116, 112, 115), (118, 119, 115, 114), (117, 118, 114, 113), (116, 117, 113, 112), (115, 112, 108, 111), (114, 115, 111, 110), (113, 114, 110, 109), (498, 415, 499), (112, 113, 109, 108), (111, 108, 104, 107), (417, 456, 457), (417, 457, 416), (110, 111, 107, 106), (109, 110, 106, 105), (108, 109, 105, 104), (107, 104, 100, 103), (106, 107, 103, 102), (493, 204, 492), (105, 106, 102, 101), (506, 509, 202), (104, 105, 101, 100), (103, 100, 96, 99), (102, 103, 99, 98), (101, 102, 98, 97), (100, 101, 97, 96), (318, 319, 486), (415, 454, 499), (415, 416, 454), (416, 457, 454), (99, 96, 92, 95), (98, 99, 95, 94), (456, 500, 455), (456, 501, 500), (417, 414, 501), (97, 98, 94, 93), (456, 417, 501), (96, 97, 93, 92), (454, 455, 499), (455, 500, 499), (95, 92, 88, 91), (94, 95, 91, 90), (93, 94, 90, 89), (92, 93, 89, 88), (502, 503, 519), (91, 88, 84, 87), (90, 91, 87, 86), (509, 508, 491), (508, 490, 491), (89, 90, 86, 85), (507, 506, 203), (506, 202, 203), (204, 205, 492), (205, 491, 492), (88, 89, 85, 84), (31, 28, 80, 83), (30, 31, 83, 82), (123, 58, 122), (161, 86, 87), (29, 30, 82, 81), (28, 29, 81, 80), (83, 80, 76, 79), (504, 564, 565), (82, 83, 79, 78), (81, 82, 78, 77), (502, 519, 518), (563, 521, 562), (521, 520, 562), (504, 505, 564), (80, 81, 77, 76), (79, 76, 72, 75), (78, 79, 75, 74), (200, 59, 201), (77, 78, 74, 73), (76, 77, 73, 72), (75, 72, 68, 71), (85, 160, 211), (74, 75, 71, 70), (73, 74, 70, 69), (72, 73, 69, 68), (71, 68, 64, 67), (120, 121, 199), (70, 71, 67, 66), (69, 70, 66, 65), (68, 69, 65, 64), (67, 64, 60, 63), (66, 67, 63, 62), (65, 66, 62, 61), (57, 120, 56), (64, 65, 61, 60), (63, 60, 56, 59), (571, 574, 575), (690, 691, 570), (573, 572, 576), (62, 63, 59, 58), (610, 644, 613), (564, 518, 521, 563), (61, 62, 58, 57), (60, 61, 57, 56), (55, 54, 53, 52), (51, 50, 49, 48), (692, 693, 577), (47, 46, 45, 44), (693, 690, 573), (43, 42, 41, 40), (39, 38, 37, 36), (690, 570, 573), (32, 33, 34, 35), (31, 30, 29, 28), (27, 26, 25, 24), (23, 22, 21, 20), (19, 18, 17, 16), (15, 14, 13, 12), (510, 536, 537, 513), (505, 502, 518, 564), (7, 6, 5, 4), (3, 2, 1, 0), (642, 606, 609), (503, 504, 520, 519), (548, 549, 512, 532), (533, 513, 537, 530), (548, 532, 531, 547), (490, 508, 507, 493), (504, 565, 562, 520), (509, 491, 205, 202), (507, 203, 204, 493), (691, 574, 571, 570), (693, 573, 576, 577), (572, 571, 575, 576), (643, 644, 610, 607), (642, 609, 612, 645), (212, 161, 87, 213), (606, 642, 643, 607), (692, 577, 574, 691), (645, 612, 613, 644), (84, 210, 213, 87), (85, 211, 210, 84), (321, 489, 488, 356), (160, 161, 212, 211), (414, 415, 498, 501), (609, 608, 611, 612), (608, 607, 610, 611), (217, 214, 450, 453), (486, 319, 354, 487), (356, 488, 487, 355), (120, 199, 198, 56), (216, 217, 453, 452), (58, 59, 200, 122), (214, 215, 451, 450), (215, 216, 452, 451), (489, 321, 318, 486), (56, 198, 201, 59), (121, 122, 200, 199), (319, 320, 357, 354), (320, 321, 356, 357), (57, 58, 123, 120), (129, 130, 126, 125), (130, 131, 127, 126), (131, 128, 124, 127), (132, 133, 129, 128), (133, 134, 130, 129), (134, 135, 131, 130), (135, 132, 128, 131), (136, 137, 133, 132), (137, 138, 134, 133), (138, 139, 135, 134), (139, 136, 132, 135), (140, 141, 137, 136), (141, 142, 138, 137), (142, 143, 139, 138), (143, 140, 136, 139), (144, 145, 141, 140), (145, 146, 142, 141), (146, 147, 143, 142), (147, 144, 140, 143), (148, 149, 145, 144), (149, 150, 146, 145), (150, 151, 147, 146), (151, 148, 144, 147), (152, 153, 149, 148), (153, 154, 150, 149), (154, 155, 151, 150), (155, 152, 148, 151), (156, 157, 153, 152), (157, 158, 154, 153), (158, 159, 155, 154), (159, 156, 152, 155), (20, 21, 157, 156), (21, 22, 158, 157), (22, 23, 159, 158), (23, 20, 156, 159), (162, 163, 160, 85), (163, 164, 161, 160), (164, 165, 86, 161), (165, 162, 85, 86), (166, 167, 163, 162), (167, 168, 164, 163), (168, 169, 165, 164), (169, 166, 162, 165), (170, 171, 167, 166), (171, 172, 168, 167), (172, 173, 169, 168), (173, 170, 166, 169), (174, 175, 171, 170), (175, 176, 172, 171), (176, 177, 173, 172), (177, 174, 170, 173), (178, 179, 175, 174), (179, 180, 176, 175), (180, 181, 177, 176), (181, 178, 174, 177), (182, 183, 179, 178), (183, 184, 180, 179), (184, 185, 181, 180), (185, 182, 178, 181), (186, 187, 183, 182), (187, 188, 184, 183), (188, 189, 185, 184), (189, 186, 182, 185), (190, 191, 187, 186), (191, 192, 188, 187), (192, 193, 189, 188), (193, 190, 186, 189), (194, 195, 191, 190), (195, 196, 192, 191), (196, 197, 193, 192), (197, 194, 190, 193), (198, 199, 195, 194), (199, 200, 196, 195), (200, 201, 197, 196), (201, 198, 194, 197), (206, 207, 203, 202), (207, 208, 204, 203), (208, 209, 205, 204), (209, 206, 202, 205), (210, 211, 207, 206), (211, 212, 208, 207), (212, 213, 209, 208), (213, 210, 206, 209), (218, 219, 215, 214), (219, 220, 216, 215), (220, 221, 217, 216), (221, 218, 214, 217), (222, 223, 219, 218), (223, 224, 220, 219), (224, 225, 221, 220), (225, 222, 218, 221), (226, 227, 223, 222), (227, 228, 224, 223), (228, 229, 225, 224), (229, 226, 222, 225), (230, 231, 227, 226), (231, 232, 228, 227), (232, 233, 229, 228), (233, 230, 226, 229), (234, 235, 231, 230), (235, 236, 232, 231), (236, 237, 233, 232), (237, 234, 230, 233), (238, 239, 235, 234), (239, 240, 236, 235), (240, 241, 237, 236), (241, 238, 234, 237), (242, 243, 239, 238), (243, 244, 240, 239), (244, 245, 241, 240), (245, 242, 238, 241), (246, 247, 243, 242), (247, 248, 244, 243), (248, 249, 245, 244), (249, 246, 242, 245), (16, 17, 247, 246), (17, 18, 248, 247), (18, 19, 249, 248), (19, 16, 246, 249), (250, 251, 9, 8), (251, 252, 10, 9), (252, 253, 11, 10), (253, 250, 8, 11), (254, 255, 251, 250), (255, 256, 252, 251), (256, 257, 253, 252), (257, 254, 250, 253), (258, 259, 255, 254), (259, 260, 256, 255), (260, 261, 257, 256), (261, 258, 254, 257), (262, 263, 259, 258), (263, 264, 260, 259), (264, 265, 261, 260), (265, 262, 258, 261), (266, 267, 263, 262), (267, 268, 264, 263), (268, 269, 265, 264), (269, 266, 262, 265), (270, 271, 267, 266), (271, 272, 268, 267), (272, 273, 269, 268), (273, 270, 266, 269), (274, 275, 271, 270), (275, 276, 272, 271), (276, 277, 273, 272), (277, 274, 270, 273), (12, 13, 275, 274), (13, 14, 276, 275), (14, 15, 277, 276), (15, 12, 274, 277), (278, 279, 215, 214), (279, 280, 216, 215), (280, 281, 217, 216), (281, 278, 214, 217), (282, 283, 279, 278), (283, 284, 280, 279), (284, 285, 281, 280), (285, 282, 278, 281), (286, 287, 283, 282), (287, 288, 284, 283), (288, 289, 285, 284), (289, 286, 282, 285), (290, 291, 287, 286), (291, 292, 288, 287), (292, 293, 289, 288), (293, 290, 286, 289), (294, 295, 291, 290), (295, 296, 292, 291), (296, 297, 293, 292), (297, 294, 290, 293), (298, 299, 295, 294), (299, 300, 296, 295), (300, 301, 297, 296), (301, 298, 294, 297), (302, 303, 299, 298), (303, 304, 300, 299), (304, 305, 301, 300), (305, 302, 298, 301), (306, 307, 303, 302), (307, 308, 304, 303), (308, 309, 305, 304), (309, 306, 302, 305), (310, 311, 307, 306), (311, 312, 308, 307), (312, 313, 309, 308), (313, 310, 306, 309), (314, 315, 311, 310), (315, 316, 312, 311), (316, 317, 313, 312), (317, 314, 310, 313), (8, 9, 315, 314), (9, 10, 316, 315), (10, 11, 317, 316), (11, 8, 314, 317), (322, 323, 319, 318), (323, 324, 320, 319), (324, 325, 321, 320), (325, 322, 318, 321), (326, 327, 323, 322), (327, 328, 324, 323), (328, 329, 325, 324), (329, 326, 322, 325), (330, 331, 327, 326), (331, 332, 328, 327), (332, 333, 329, 328), (333, 330, 326, 329), (334, 335, 331, 330), (335, 336, 332, 331), (336, 337, 333, 332), (337, 334, 330, 333), (338, 339, 335, 334), (339, 340, 336, 335), (340, 341, 337, 336), (341, 338, 334, 337), (342, 343, 339, 338), (343, 344, 340, 339), (344, 345, 341, 340), (345, 342, 338, 341), (346, 347, 343, 342), (347, 348, 344, 343), (348, 349, 345, 344), (349, 346, 342, 345), (350, 351, 347, 346), (351, 352, 348, 347), (352, 353, 349, 348), (353, 350, 346, 349), (0, 1, 351, 350), (1, 2, 352, 351), (2, 3, 353, 352), (3, 0, 350, 353), (358, 359, 355, 354), (359, 360, 356, 355), (360, 361, 357, 356), (361, 358, 354, 357), (362, 363, 359, 358), (363, 364, 360, 359), (364, 365, 361, 360), (365, 362, 358, 361), (366, 367, 363, 362), (367, 368, 364, 363), (368, 369, 365, 364), (369, 366, 362, 365), (370, 371, 367, 366), (371, 372, 368, 367), (372, 373, 369, 368), (373, 370, 366, 369), (374, 375, 371, 370), (375, 376, 372, 371), (376, 377, 373, 372), (377, 374, 370, 373), (378, 379, 375, 374), (379, 380, 376, 375), (380, 381, 377, 376), (381, 378, 374, 377), (382, 383, 379, 378), (383, 384, 380, 379), (384, 385, 381, 380), (385, 382, 378, 381), (386, 387, 383, 382), (387, 388, 384, 383), (388, 389, 385, 384), (389, 386, 382, 385), (390, 391, 387, 386), (391, 392, 388, 387), (392, 393, 389, 388), (393, 390, 386, 389), (394, 395, 391, 390), (395, 396, 392, 391), (396, 397, 393, 392), (397, 394, 390, 393), (398, 399, 395, 394), (399, 400, 396, 395), (400, 401, 397, 396), (401, 398, 394, 397), (402, 403, 399, 398), (403, 404, 400, 399), (404, 405, 401, 400), (405, 402, 398, 401), (406, 407, 403, 402), (407, 408, 404, 403), (408, 409, 405, 404), (409, 406, 402, 405), (410, 411, 407, 406), (411, 412, 408, 407), (412, 413, 409, 408), (413, 410, 406, 409), (4, 5, 411, 410), (5, 6, 412, 411), (6, 7, 413, 412), (7, 4, 410, 413), (418, 419, 415, 414), (419, 420, 416, 415), (420, 421, 417, 416), (421, 418, 414, 417), (422, 423, 419, 418), (423, 424, 420, 419), (424, 425, 421, 420), (425, 422, 418, 421), (426, 427, 423, 422), (427, 428, 424, 423), (428, 429, 425, 424), (429, 426, 422, 425), (430, 431, 427, 426), (431, 432, 428, 427), (432, 433, 429, 428), (433, 430, 426, 429), (434, 435, 431, 430), (435, 436, 432, 431), (436, 437, 433, 432), (437, 434, 430, 433), (438, 439, 435, 434), (439, 440, 436, 435), (440, 441, 437, 436), (441, 438, 434, 437), (442, 443, 439, 438), (443, 444, 440, 439), (444, 445, 441, 440), (445, 442, 438, 441), (446, 447, 443, 442), (447, 448, 444, 443), (448, 449, 445, 444), (449, 446, 442, 445), (450, 451, 447, 446), (451, 452, 448, 447), (452, 453, 449, 448), (453, 450, 446, 449), (458, 459, 455, 454), (459, 460, 456, 455), (460, 461, 457, 456), (461, 458, 454, 457), (462, 463, 459, 458), (463, 464, 460, 459), (464, 465, 461, 460), (465, 462, 458, 461), (466, 467, 463, 462), (467, 468, 464, 463), (468, 469, 465, 464), (469, 466, 462, 465), (470, 471, 467, 466), (471, 472, 468, 467), (472, 473, 469, 468), (473, 470, 466, 469), (474, 475, 471, 470), (475, 476, 472, 471), (476, 477, 473, 472), (477, 474, 470, 473), (478, 479, 475, 474), (479, 480, 476, 475), (480, 481, 477, 476), (481, 478, 474, 477), (482, 483, 479, 478), (483, 484, 480, 479), (484, 485, 481, 480), (485, 482, 478, 481), (486, 487, 483, 482), (487, 488, 484, 483), (488, 489, 485, 484), (489, 486, 482, 485), (494, 495, 491, 490), (495, 496, 492, 491), (496, 497, 493, 492), (497, 494, 490, 493), (498, 499, 495, 494), (499, 500, 496, 495), (500, 501, 497, 496), (501, 498, 494, 497), (506, 507, 503, 502), (507, 508, 504, 503), (508, 509, 505, 504), (509, 506, 502, 505), (514, 515, 511, 510), (515, 516, 512, 511), (516, 517, 513, 512), (517, 514, 510, 513), (518, 519, 515, 514), (519, 520, 516, 515), (520, 521, 517, 516), (521, 518, 514, 517), (522, 523, 33, 32), (523, 524, 34, 33), (524, 525, 35, 34), (525, 522, 32, 35), (526, 527, 523, 522), (527, 528, 524, 523), (528, 529, 525, 524), (529, 526, 522, 525), (530, 531, 527, 526), (531, 532, 528, 527), (532, 533, 529, 528), (533, 530, 526, 529), (538, 539, 535, 534), (539, 540, 536, 535), (540, 541, 537, 536), (541, 538, 534, 537), (542, 543, 539, 538), (543, 544, 540, 539), (544, 545, 541, 540), (545, 542, 538, 541), (36, 37, 543, 542), (37, 38, 544, 543), (38, 39, 545, 544), (39, 36, 542, 545), (550, 551, 547, 546), (551, 552, 548, 547), (552, 553, 549, 548), (553, 550, 546, 549), (554, 555, 551, 550), (555, 556, 552, 551), (556, 557, 553, 552), (557, 554, 550, 553), (558, 559, 555, 554), (559, 560, 556, 555), (560, 561, 557, 556), (561, 558, 554, 557), (40, 41, 559, 558), (41, 42, 560, 559), (42, 43, 561, 560), (43, 40, 558, 561), (566, 567, 563, 562), (567, 568, 564, 563), (568, 569, 565, 564), (569, 566, 562, 565), (570, 571, 567, 566), (571, 572, 568, 567), (572, 573, 569, 568), (573, 570, 566, 569), (578, 579, 575, 574), (579, 580, 576, 575), (580, 581, 577, 576), (581, 578, 574, 577), (582, 583, 579, 578), (583, 584, 580, 579), (584, 585, 581, 580), (585, 582, 578, 581), (586, 587, 583, 582), (587, 588, 584, 583), (588, 589, 585, 584), (589, 586, 582, 585), (590, 591, 587, 586), (591, 592, 588, 587), (592, 593, 589, 588), (593, 590, 586, 589), (594, 595, 591, 590), (595, 596, 592, 591), (596, 597, 593, 592), (597, 594, 590, 593), (598, 599, 595, 594), (599, 600, 596, 595), (600, 601, 597, 596), (601, 598, 594, 597), (602, 603, 599, 598), (603, 604, 600, 599), (604, 605, 601, 600), (605, 602, 598, 601), (606, 607, 603, 602), (607, 608, 604, 603), (608, 609, 605, 604), (609, 606, 602, 605), (614, 615, 611, 610), (615, 616, 612, 611), (616, 617, 613, 612), (617, 614, 610, 613), (618, 619, 615, 614), (619, 620, 616, 615), (620, 621, 617, 616), (621, 618, 614, 617), (622, 623, 619, 618), (623, 624, 620, 619), (624, 625, 621, 620), (625, 622, 618, 621), (626, 627, 623, 622), (627, 628, 624, 623), (628, 629, 625, 624), (629, 626, 622, 625), (630, 631, 627, 626), (631, 632, 628, 627), (632, 633, 629, 628), (633, 630, 626, 629), (634, 635, 631, 630), (635, 636, 632, 631), (636, 637, 633, 632), (637, 634, 630, 633), (638, 639, 635, 634), (639, 640, 636, 635), (640, 641, 637, 636), (641, 638, 634, 637), (44, 45, 639, 638), (45, 46, 640, 639), (46, 47, 641, 640), (47, 44, 638, 641), (646, 647, 643, 642), (647, 648, 644, 643), (648, 649, 645, 644), (649, 646, 642, 645), (650, 651, 647, 646), (651, 652, 648, 647), (652, 653, 649, 648), (653, 650, 646, 649), (654, 655, 651, 650), (655, 656, 652, 651), (656, 657, 653, 652), (657, 654, 650, 653), (658, 659, 655, 654), (659, 660, 656, 655), (660, 661, 657, 656), (661, 658, 654, 657), (662, 663, 659, 658), (663, 664, 660, 659), (664, 665, 661, 660), (665, 662, 658, 661), (666, 667, 663, 662), (667, 668, 664, 663), (668, 669, 665, 664), (669, 666, 662, 665), (670, 671, 667, 666), (671, 672, 668, 667), (672, 673, 669, 668), (673, 670, 666, 669), (674, 675, 671, 670), (675, 676, 672, 671), (676, 677, 673, 672), (677, 674, 670, 673), (678, 679, 675, 674), (679, 680, 676, 675), (680, 681, 677, 676), (681, 678, 674, 677), (682, 683, 679, 678), (683, 684, 680, 679), (684, 685, 681, 680), (685, 682, 678, 681), (686, 687, 683, 682), (687, 688, 684, 683), (688, 689, 685, 684), (689, 686, 682, 685), (48, 49, 687, 686), (49, 50, 688, 687), (50, 51, 689, 688), (51, 48, 686, 689), (694, 695, 691, 690), (695, 696, 692, 691), (696, 697, 693, 692), (697, 694, 690, 693), (698, 699, 695, 694), (699, 700, 696, 695), (700, 701, 697, 696), (701, 698, 694, 697), (702, 703, 699, 698), (703, 704, 700, 699), (704, 705, 701, 700), (705, 702, 698, 701), (706, 707, 703, 702), (707, 708, 704, 703), (708, 709, 705, 704), (709, 706, 702, 705), (710, 711, 707, 706), (711, 712, 708, 707), (712, 713, 709, 708), (713, 710, 706, 709), (714, 715, 711, 710), (715, 716, 712, 711), (716, 717, 713, 712), (717, 714, 710, 713), (718, 719, 715, 714), (719, 720, 716, 715), (720, 721, 717, 716), (721, 718, 714, 717), (722, 723, 719, 718), (723, 724, 720, 719), (724, 725, 721, 720), (725, 722, 718, 721), (52, 53, 723, 722), (53, 54, 724, 723), (54, 55, 725, 724), (55, 52, 722, 725)])
me_cube.materials.append(mat_averawood)
me_cube.use_remesh_preserve_volume = False
me_cube.use_remesh_preserve_attributes = False
me_cube.use_mirror_vertex_groups = False
me_cube.update()

# ---- objects
ob_leaves1_2 = bpy.data.objects.new('Leaves1.2', me_cube_004)
ob_leaves1_3 = bpy.data.objects.new('Leaves1.3', me_cube_003)
ob_leaves1_4 = bpy.data.objects.new('Leaves1.4', me_cube_002)
ob_leaves1_1 = bpy.data.objects.new('Leaves1.1', me_cube_001)
ob_treetrunk1 = bpy.data.objects.new('TreeTrunk1', me_cube)

# ---- transforms, parenting, visibility, modifiers, constraints
ob_leaves1_2.location = (1.789, -0.6704, 7.818)
ob_leaves1_2.lineart.crease_threshold = 0.0
ob_leaves1_3.location = (-2.638, 1.145, 8.92)
ob_leaves1_3.lineart.crease_threshold = 0.0
ob_leaves1_4.location = (-0.3297, 4.496, 6.645)
ob_leaves1_4.lineart.crease_threshold = 0.0
ob_leaves1_1.location = (-3.1, -3.226, 7.265)
ob_leaves1_1.lineart.crease_threshold = 0.0
ob_treetrunk1.location = (0.0, 0.0, 0.0)
ob_treetrunk1.lineart.crease_threshold = 0.0

# ---- collection membership
col_collection_1.objects.link(ob_leaves1_2)
col_collection_1.objects.link(ob_leaves1_3)
col_collection_1.objects.link(ob_leaves1_4)
col_collection_1.objects.link(ob_leaves1_1)
col_collection_1.objects.link(ob_treetrunk1)

# ---- scene / render settings (as saved in the file)
scene.frame_start = 1; scene.frame_end = 250; scene.frame_set(114)
scene.render.engine = 'BLENDER_EEVEE_NEXT'
scene.render.resolution_percentage = 50
scene.render.dither_intensity = 0.0
scene.cycles.use_denoising = False
scene.cycles.samples = 10
scene.cycles.sampling_pattern = 'TABULATED_SOBOL'
scene.cycles.light_sampling_threshold = 0.0
scene.cycles.use_adaptive_sampling = False
scene.cycles.use_light_tree = False
scene.cycles.blur_glossy = 0.0
scene.cycles.pixel_filter_type = 'GAUSSIAN'
scene.cycles.sample_clamp_indirect = 0.0
scene.view_settings.view_transform = 'Standard'
bpy.context.view_layer.update()

# ---- added for rendering (the .blend has no active camera and no usable light): camera, sun
cam_auto = bpy.data.cameras.new('AutoCamera')
cam_auto.lens = 50.0
cam_auto.sensor_width = 36.0
cam_auto.clip_end = 1000.0
ob_auto_camera = bpy.data.objects.new('AutoCamera', cam_auto)
scene.collection.objects.link(ob_auto_camera)
ob_auto_camera.location = (15.9155, -19.649, 17.6631)
ob_auto_camera.rotation_euler = (1.09748, -7.21219e-08, 0.694738)
scene.camera = ob_auto_camera
light_auto_sun = bpy.data.lights.new('AutoSun', 'SUN')
light_auto_sun.energy = 3.0
light_auto_sun.angle = 0.0523599
ob_auto_sun = bpy.data.objects.new('AutoSun', light_auto_sun)
scene.collection.objects.link(ob_auto_sun)
ob_auto_sun.rotation_euler = (0.872665, 0.174533, 0.523599)
bpy.context.view_layer.update()
